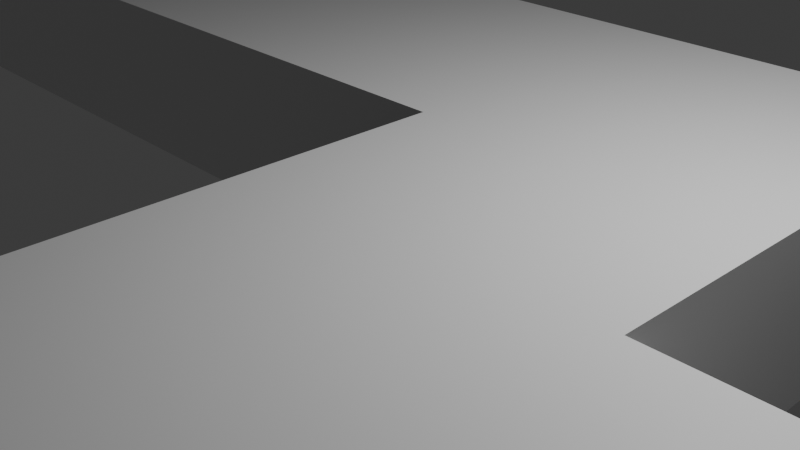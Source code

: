 # Source: level_5_river_1.blend  (saved by Blender 4.2.66; exported with 4.5.12 LTS)
import bpy
from mathutils import Matrix  # noqa: F401  (used for matrix-valued properties, if any)

bpy.ops.wm.read_factory_settings(use_empty=True)
scene = bpy.context.scene
scene.name = 'Scene'

# ---- collections
col_collection = bpy.data.collections.new('Collection'); scene.collection.children.link(col_collection)

# ---- materials (node trees are filled in below, after node groups)
mat_material_003 = bpy.data.materials.new('Material.003')
mat_material_003.alpha_threshold = 0.0
mat_material_003.use_transparent_shadow = False
mat_material_003.roughness = 0.5
mat_material_003.line_color = (0.0, 0.0, 0.0, 1.0)

# ---- material node trees
mat_material_003.use_nodes = True; mat_material_003.node_tree.nodes.clear()
_N = mat_material_003.node_tree.nodes; _L = mat_material_003.node_tree.links
n0 = _N.new('ShaderNodeOutputMaterial'); n0.name = 'Material Output'; n0.location = (300, 300)
n1 = _N.new('ShaderNodeBsdfPrincipled'); n1.name = 'Principled BSDF'; n1.location = (10, 300)
n1.inputs[3].default_value = 1.45
_L.new(n1.outputs[0], n0.inputs[0])
n0.is_active_output = True

# ---- world
world_world = bpy.data.worlds.new('World'); scene.world = world_world
world_world.use_nodes = True; world_world.node_tree.nodes.clear()
_N = world_world.node_tree.nodes; _L = world_world.node_tree.links
n0 = _N.new('ShaderNodeOutputWorld'); n0.name = 'World Output'; n0.location = (300, 300)
n1 = _N.new('ShaderNodeBackground'); n1.name = 'Background'; n1.location = (10, 300)
n1.inputs[0].default_value = (0.05088, 0.05088, 0.05088, 1.0)
_L.new(n1.outputs[0], n0.inputs[0])
n0.is_active_output = True
world_world.color = (0.05088, 0.05088, 0.05088)
world_world.sun_shadow_jitter_overblur = 0.0

# ---- cameras
cam_camera = bpy.data.cameras.new('Camera')
cam_camera.clip_end = 100.0
cam_camera.ortho_scale = 7.314

# ---- lights
light_light = bpy.data.lights.new('Light', 'POINT')
light_light.energy = 1000.0
light_light.shadow_soft_size = 0.1

# ---- meshes
me_cube_004 = bpy.data.meshes.new('Cube.004')
me_cube_004.from_pydata([(1.961, 2.701, 0.9189), (0.5321, -0.2991, 0.9189), (1.961, 2.701, -1.081), (0.5321, -0.2991, -1.081), (1.961, 0.7009, 0.9189), (0.5321, -2.299, 0.9189), (0.5321, 2.701, 0.9189), (0.5321, -2.299, -1.081), (1.961, 0.7009, -1.081), (-3.754, -0.2991, 0.9189), (-3.754, -0.2991, -1.081), (0.5321, 2.701, -1.081), (-0.03931, 2.701, 0.9189), (-3.754, -2.299, 0.9189), (-0.03931, -2.299, 0.9189), (-3.754, -2.299, -1.081), (-0.03931, 2.701, -1.081), (-0.03931, -2.299, -1.081), (-0.03931, 0.7009, 0.9189), (0.5321, -2.299, 0.9189), (-0.03931, 0.7009, -1.081), (0.5321, -2.299, -1.081), (0.1893, 0.7009, 0.9189), (0.5321, 0.7009, 0.9189), (0.5321, 0.7009, -1.081), (0.5321, 2.13, -1.081), (0.4735, 2.188, -1.081), (0.1658, 0.9061, 0.9189), (-0.03931, -0.2991, 0.9189), (-0.03931, -0.5657, 0.9189), (-0.03931, -0.2991, -1.081), (-0.03931, -2.032, -1.081), (0.3416, -0.2991, 0.9189), (0.1131, -0.2991, 0.9189), (0.09762, -0.5018, 0.9189), (0.3231, -0.3966, 0.9189), (0.00734, -2.054, -1.081)], [], [(23, 4, 0, 6), (18, 22, 27), (27, 22, 23, 6, 12, 18), (24, 8, 4, 23), (18, 12, 16, 20), (11, 2, 8, 24, 25), (25, 26, 11), (25, 24, 20, 16, 11, 26), (2, 0, 4, 8), (6, 0, 2, 11), (16, 12, 6, 11), (5, 19, 23, 22, 18, 28, 33, 32, 1), (28, 29, 34, 33), (1, 32, 35), (34, 29, 14, 5, 1, 35, 32, 33), (23, 19, 21, 24), (7, 21, 19, 5), (5, 14, 17, 7), (30, 20, 24, 21, 7, 3), (31, 36, 17), (3, 7, 17, 36, 31, 30), (18, 20, 30, 28), (29, 28, 9, 13, 14), (14, 13, 15, 17), (15, 13, 9, 10), (17, 15, 10, 30, 31), (10, 9, 28, 30)])
_uv = me_cube_004.uv_layers.new(name='UVMap')
_uv.uv.foreach_set('vector', [0.8036, 0.75, 0.625, 0.75, 0.625, 0.5, 0.8036, 0.5, 0.875, 0.75, 0.8464, 0.75, 0.8494, 0.7244, 0.8494, 0.7244, 0.8464, 0.75, 0.8036, 0.75, 0.8036, 0.5, 0.875, 0.5, 0.875, 0.75, 0.375, 0.9286, 0.375, 0.75, 0.625, 0.75, 0.625, 0.9286, 0.625, 0.0, 0.625, 0.25, 0.375, 0.25, 0.375, 0.0, 0.1964, 0.5, 0.375, 0.5, 0.375, 0.75, 0.1964, 0.75, 0.1964, 0.5714, 0.1964, 0.5714, 0.1891, 0.5641, 0.1964, 0.5, 0.1964, 0.5714, 0.1964, 0.75, 0.125, 0.75, 0.125, 0.5, 0.1964, 0.5, 0.1891, 0.5641, 0.375, 0.5, 0.625, 0.5, 0.625, 0.75, 0.375, 0.75, 0.625, 0.3214, 0.625, 0.5, 0.375, 0.5, 0.375, 0.3214, 0.375, 0.25, 0.625, 0.25, 0.625, 0.3214, 0.375, 0.3214, 0.875, 0.75, 0.875, 0.75, 0.725, 0.75, 0.725, 0.6, 0.725, 0.5, 0.775, 0.5, 0.775, 0.5667, 0.775, 0.6667, 0.775, 0.75, 0.775, 0.5, 0.7883, 0.5, 0.7851, 0.5599, 0.775, 0.5667, 0.775, 0.75, 0.775, 0.6667, 0.7799, 0.6585, 0.7851, 0.5599, 0.7883, 0.5, 0.875, 0.5, 0.875, 0.75, 0.775, 0.75, 0.7799, 0.6585, 0.775, 0.6667, 0.775, 0.5667, 0.625, 0.75, 0.625, 0.75, 0.375, 1.0, 0.375, 1.0, 0.375, 0.25, 0.375, 0.25, 0.625, 0.0, 0.625, 0.0, 0.625, 0.0, 0.625, 0.0, 0.375, 0.25, 0.375, 0.25, 0.225, 0.5, 0.275, 0.5, 0.275, 0.75, 0.125, 0.75, 0.125, 0.75, 0.225, 0.75, 0.1383, 0.5, 0.1372, 0.5204, 0.125, 0.5, 0.225, 0.75, 0.125, 0.75, 0.125, 0.5, 0.1372, 0.5204, 0.1383, 0.5, 0.225, 0.5, 0.625, 0.25, 0.375, 0.5, 0.375, 0.5, 0.625, 0.25, 0.6583, 0.5333, 0.6583, 0.5, 0.875, 0.5, 0.875, 0.75, 0.6583, 0.75, 0.625, 0.7833, 0.625, 1.0, 0.375, 1.0, 0.375, 0.7833, 0.375, 0.0, 0.625, 0.0, 0.625, 0.25, 0.375, 0.25, 0.3417, 0.75, 0.125, 0.75, 0.125, 0.5, 0.3417, 0.5, 0.3417, 0.7167, 0.375, 0.25, 0.625, 0.25, 0.625, 0.4667, 0.375, 0.4667])
me_cube_004.materials.append(mat_material_003)
me_cube_004.use_mirror_vertex_groups = False
me_cube_004.update()

# ---- objects
ob_light = bpy.data.objects.new('Light', light_light)
ob_camera = bpy.data.objects.new('Camera', cam_camera)
ob_cube_001 = bpy.data.objects.new('Cube.001', me_cube_004)

# ---- transforms, parenting, visibility, modifiers, constraints
ob_light.location = (4.076, 1.005, 5.904)
ob_light.rotation_euler = (0.6503, 0.05522, 1.866)
ob_light.lock_rotations_4d = False
ob_light.empty_display_type = 'ARROWS'
ob_light.color = (0.0, 0.0, 0.0, 0.0)
ob_light.lineart.crease_threshold = 0.0
ob_camera.location = (7.359, -6.926, 4.958)
ob_camera.rotation_euler = (1.109, 0.0, 0.8149)
ob_camera.lock_rotations_4d = False
ob_camera.empty_display_type = 'ARROWS'
ob_camera.color = (0.0, 0.0, 0.0, 0.0)
ob_camera.display_type = 'WIRE'
ob_camera.lineart.crease_threshold = 0.0
ob_cube_001.location = (0.0, 0.0, 2.416e-08)
ob_cube_001.scale = (7.0, -2.0, 1.0)
ob_cube_001.lock_rotations_4d = False
ob_cube_001.empty_display_type = 'ARROWS'
ob_cube_001.lineart.crease_threshold = 0.0

# ---- collection membership
col_collection.objects.link(ob_light)
col_collection.objects.link(ob_camera)
col_collection.objects.link(ob_cube_001)

# ---- scene / render settings (as saved in the file)
scene.camera = ob_camera
scene.frame_start = 1; scene.frame_end = 250; scene.frame_set(1)
scene.render.engine = 'BLENDER_EEVEE_NEXT'
bpy.context.view_layer.update()
